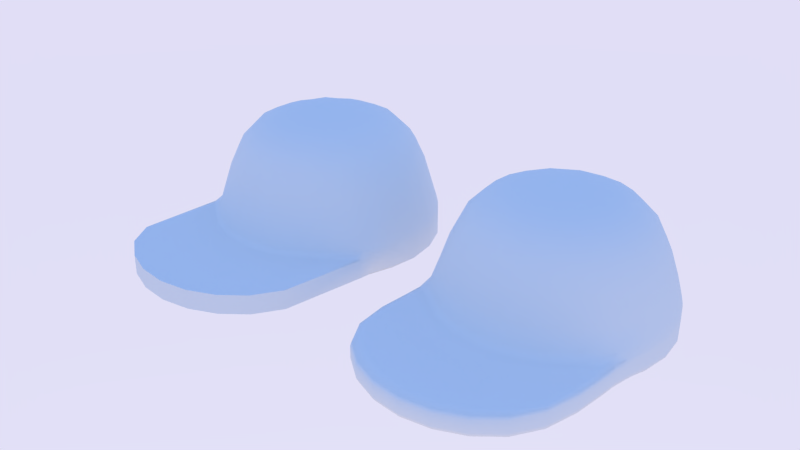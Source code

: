 # Source: LEGO_Cap.blend  (saved by Blender 2.67.0; exported with 4.5.12 LTS)
import bpy
from mathutils import Matrix  # noqa: F401  (used for matrix-valued properties, if any)

bpy.ops.wm.read_factory_settings(use_empty=True)
scene = bpy.context.scene
scene.name = 'Scene'

# ---- collections
col_collection_1 = bpy.data.collections.new('Collection 1'); scene.collection.children.link(col_collection_1)

# ---- materials (node trees are filled in below, after node groups)
mat_cap = bpy.data.materials.new('Cap')
mat_cap.alpha_threshold = 0.0
mat_cap.use_transparent_shadow = False
mat_cap.roughness = 0.5
mat_cap.specular_intensity = 1.0
mat_cap.line_color = (0.0, 0.0, 0.0, 1.0)

# ---- material node trees

# ---- world
world_world = bpy.data.worlds.new('World'); scene.world = world_world
world_world.use_nodes = True; world_world.node_tree.nodes.clear()
_N = world_world.node_tree.nodes; _L = world_world.node_tree.links
n0 = _N.new('ShaderNodeOutputWorld'); n0.name = 'World Output'; n0.location = (300, 300)
n0.width = 120
n1 = _N.new('ShaderNodeBackground'); n1.name = 'Background'; n1.location = (10, 300)
n1.width = 150
n2 = _N.new('ShaderNodeTexSky'); n2.name = 'Sky Texture'; n2.location = (-190, 300)
n2.sky_type = 'PREETHAM'
n2.ground_albedo = 0.0
n2.sun_elevation = 1.571
_L.new(n1.outputs[0], n0.inputs[0])
_L.new(n2.outputs[0], n1.inputs[0])
n0.is_active_output = True
world_world.color = (0.05088, 0.05088, 0.05088)
world_world.use_sun_shadow = False
world_world.sun_shadow_jitter_overblur = 0.0
world_world.cycles.sampling_method = 'MANUAL'
world_world.cycles.sample_map_resolution = 256

# ---- meshes
me_circle_000 = bpy.data.meshes.new('Circle.000')
me_circle_000.from_pydata([(-1.283, 0.3439, 1.499), (-1.283, -0.3439, 1.499), (0.9395, 0.9395, 1.499), (0.3439, 1.283, 1.499), (0.3439, -1.283, 1.499), (0.8974, -0.2405, 1.67), (-0.8974, 0.2405, 1.67), (0.8974, 0.2405, 1.67), (-0.8974, -0.2405, 1.67), (0.6569, 0.6569, 1.67), (-0.6569, -0.6569, 1.67), (0.2405, 0.8974, 1.67), (-0.2405, -0.8974, 1.67), (0.2405, -0.8974, 1.67), (-0.2405, 0.8974, 1.67), (0.6569, -0.6569, 1.67), (-0.6569, 0.6569, 1.67), (0.5316, -3.969, -0.3587), (1.452, -3.437, -0.3587), (-1.704, -0.4565, -0.5628), (1.704, 0.4565, -0.5628), (-1.722, 0.4615, 0.7957), (-1.722, -0.4615, 0.7957), (-1.261, -1.261, 0.7957), (0.4615, 1.722, 0.7957), (-0.4615, -1.722, 0.7957), (0.4615, -1.722, 0.7957), (1.452, -3.437, -0.005345), (1.842, -1.215, -0.1704), (-1.744, -2.935, -0.3791), (-1.704, 0.4565, -0.5628), (1.704, -0.4565, -0.5628), (-0.5316, -2.136, -0.5628), (0.5316, -2.136, -0.5628), (1.452, -1.604, -0.5628), (-1.452, -1.604, -0.5628), (-0.5316, -2.136, -0.1462), (0.5316, -2.136, -0.1462), (1.452, -1.604, -0.1462), (-1.452, -1.604, -0.1462), (-1.452, -3.437, -0.005345), (1.247, 1.247, -0.5628), (-1.247, -1.247, -0.5628), (0.4565, 1.704, -0.5628), (-0.4565, -1.704, -0.5628), (0.4565, -1.704, -0.5628), (-0.4565, 1.704, -0.5628), (1.247, -1.247, -0.5628), (-1.247, 1.247, -0.5628), (-1.583, 0.424, 0.7916), (-1.583, -0.424, 0.7916), (1.159, 1.159, 0.7916), (-0.424, 1.583, 0.7916), (-1.452, 1.452, -0.5202), (-1.984, 0.5316, -0.5202), (0.5316, 1.984, -0.1723), (-1.452, 1.452, -0.1723), (-0.5316, 1.984, -0.1723), (-1.984, -0.5316, -0.1723), (-1.984, 0.5316, -0.1723), (1.984, 0.5316, -0.1723), (1.452, 1.452, -0.1723), (1.984, -0.5316, -0.1723), (1.842, -1.215, -0.5211), (-1.842, -1.215, -0.1704), (-1.983, -0.5312, -0.5522), (-1.983, 0.5312, -0.5522), (1.983, -0.5312, -0.5522), (-0.5312, -2.02, -0.5628), (1.954, 0.5235, -0.03142), (1.43, 1.43, -0.03142), (-0.4615, 1.722, 0.7957), (-1.261, 1.261, 0.7957), (1.261, -1.261, 0.7957), (1.722, -0.4615, 0.7957), (1.722, 0.4615, 0.7957), (1.261, 1.261, 0.7957), (1.784, -7.104e-07, 0.7957), (0.8921, 1.545, 0.7957), (-0.8921, -1.545, 0.7957), (-0.3439, 1.283, 1.499), (-0.9395, 0.9395, 1.499), (-0.9395, -0.9395, 1.499), (-0.3439, -1.283, 1.499), (0.9395, -0.9395, 1.499), (1.283, -0.3439, 1.499), (1.283, 0.3439, 1.499), (-0.6497, 1.125, 1.505), (1.125, 0.6497, 1.505), (-1.125, -0.6497, 1.505), (0.6497, 1.125, 1.505), (8.941e-08, 0.8094, 1.696), (0.8094, -4.098e-07, 1.696), (0.7009, -0.4047, 1.696), (-0.8094, -7.078e-08, 1.696), (-0.7009, 0.4047, 1.696), (0.7009, 0.4047, 1.696), (-0.7009, -0.4047, 1.696), (0.4047, 0.7009, 1.696), (-0.4047, -0.7009, 1.696), (-1.043e-07, -0.8094, 1.696), (0.4047, -0.7009, 1.696), (-0.4047, 0.7009, 1.696), (0.5316, -3.969, -0.005345), (-0.5235, 1.954, -0.03142), (-1.43, 1.43, -0.03142), (0.5235, -1.992, -0.02491), (1.43, -1.468, -0.02491), (-0.5312, 1.983, -0.5522), (-1.451, 1.451, -0.5522), (0.5312, -2.02, -0.5628), (1.451, -1.489, -0.5628), (1.983, 0.5312, -0.5522), (1.451, 1.451, -0.5522), (-0.5316, -3.969, -0.3587), (-3.129e-07, -2.207, -0.5628), (1.028, -1.931, -0.5628), (1.744, -1.312, -0.5524), (-1.159, 1.159, 0.7916), (-1.028, 1.78, -0.1723), (-1.78, 1.028, -0.1723), (-1.877, -0.9682, -0.1718), (-1.954, 0.5235, -0.03142), (-1.954, -0.5235, -0.03142), (-1.43, -1.468, -0.02491), (-0.5235, -1.992, -0.02491), (1.954, -0.5235, -0.03142), (0.5235, 1.954, -0.03142), (1.306e-07, 1.784, 0.7957), (-3.278e-07, -2.207, -0.1462), (1.028, -1.931, -0.1462), (1.744, -1.312, -0.1523), (2.055, -7.898e-07, -0.1723), (-2.055, 8.941e-08, -0.1723), (1.78, 1.028, -0.1723), (1.028, 1.78, -0.1723), (-1.028, -1.931, -0.5628), (-1.744, -1.312, -0.5524), (-1.028, -1.931, -0.1462), (-3.129e-07, -4.04, -0.005345), (-1.744, -1.312, -0.1523), (-1.452, -3.437, -0.3587), (-0.5316, -3.969, -0.005345), (1.028, -3.765, -0.005345), (1.744, -2.935, -0.02574), (1.159, -1.159, 0.7916), (1.583, -0.424, 0.7916), (1.583, 0.424, 0.7916), (1.528, -0.8823, -0.5628), (2.054, -7.829e-07, -0.5522), (-1.528, 0.8823, -0.5628), (1.027, 1.779, -0.5522), (-1.159, -1.159, 0.7916), (-0.424, -1.583, 0.7916), (0.424, -1.583, 0.7916), (0.424, 1.583, 0.7916), (0.8197, -1.42, 0.7916), (-1.639, 5.026e-08, 0.7916), (1.639, -6.495e-07, 0.7916), (1.23e-07, 1.639, 0.7916), (1.49e-07, 2.055, -0.1723), (1.877, -0.9682, -0.1718), (-1.877, -0.9682, -0.5204), (1.452, 1.452, -0.5202), (1.984, 0.5316, -0.5202), (-1.984, -0.5316, -0.5202), (0.5316, 1.984, -0.5202), (1.984, -0.5316, -0.5202), (-0.5316, 1.984, -0.5202), (-1.842, -1.215, -0.5211), (1.765, -6.855e-07, -0.5628), (-1.765, 6.706e-08, -0.5628), (1.528, 0.8823, -0.5628), (-1.528, -0.8823, -0.5628), (0.8823, 1.528, -0.5628), (-0.8823, -1.528, -0.5628), (1.416e-07, 1.765, -0.5628), (-2.831e-07, -1.765, -0.5628), (0.8823, -1.528, -0.5628), (-0.8823, 1.528, -0.5628), (-1.451, -1.489, -0.5628), (0.5312, 1.983, -0.5522), (-2.024, 8.917e-08, -0.03142), (-1.012, -1.791, -0.02491), (2.024, -7.76e-07, -0.03142), (1.753, 1.012, -0.03142), (1.012, 1.753, -0.03142), (-0.8921, 1.545, 0.7957), (-1.545, 0.8921, 0.7957), (-1.784, 5.229e-08, 0.7957), (-1.545, -0.8921, 0.7957), (-2.731e-07, -1.784, 0.7957), (0.8921, -1.545, 0.7957), (1.545, -0.8921, 0.7957), (1.545, 0.8921, 0.7957), (9.954e-08, 1.299, 1.505), (-1.125, 0.6497, 1.505), (-1.299, -6.886e-09, 1.505), (-0.6497, -1.125, 1.505), (-1.956e-07, -1.299, 1.505), (0.6497, -1.125, 1.505), (1.125, -0.6497, 1.505), (1.299, -5.582e-07, 1.505), (4.512e-08, -1.664e-07, 1.834), (-1.744, -2.935, -0.02574), (1.505e-07, 2.024, -0.03142), (-1.012, 1.753, -0.03142), (-1.753, 1.012, -0.03142), (-1.785, -1.055, -0.07267), (-3.196e-07, -2.062, -0.02491), (1.012, -1.791, -0.02491), (1.785, -1.055, -0.07267), (-1.801, -1.064, -0.5561), (-1.027, -1.816, -0.5628), (1.027, -1.816, -0.5628), (1.801, -1.064, -0.5561), (1.779, 1.027, -0.5522), (-3.129e-07, -4.04, -0.3587), (1.028, -3.765, -0.3587), (-1.028, -3.765, -0.005345), (-1.028, -3.765, -0.3587), (1.744, -2.935, -0.3791), (1.42, 0.8197, 0.7916), (-0.8197, 1.42, 0.7916), (-1.42, 0.8197, 0.7916), (-1.42, -0.8197, 0.7916), (-0.8197, -1.42, 0.7916), (-2.553e-07, -1.639, 0.7916), (1.42, -0.8197, 0.7916), (0.8197, 1.42, 0.7916), (1.877, -0.9682, -0.5204), (1.49e-07, 2.055, -0.5202), (1.028, 1.78, -0.5202), (1.78, 1.028, -0.5202), (-2.055, 8.941e-08, -0.5202), (2.055, -7.898e-07, -0.5202), (-1.78, 1.028, -0.5202), (-1.028, 1.78, -0.5202), (-1.779, 1.027, -0.5522), (-2.054, 9.318e-08, -0.5522), (-3.228e-07, -2.092, -0.5628), (-1.027, 1.779, -0.5522), (1.497e-07, 2.054, -0.5522), (1.137, 1.137, 1.192), (1.221e-07, 1.598, 1.199), (-0.7973, -1.381, 1.198), (1.135, -1.135, 1.191), (-1.137, 1.137, 1.192), (1.552, -0.4157, 1.192), (0.4152, -1.549, 1.191), (0.7973, -1.381, 1.198), (-0.4152, -1.549, 1.191), (1.382, -0.7976, 1.198), (-1.384, 0.7989, 1.199), (-0.7989, 1.384, 1.199), (1.384, 0.7989, 1.199), (-1.382, -0.7976, 1.198), (-1.135, -1.135, 1.191), (1.598, -6.63e-07, 1.199), (-1.598, 1.291e-08, 1.199), (-2.344e-07, -1.594, 1.197), (-0.4161, 1.553, 1.192), (-1.552, -0.4157, 1.192), (0.4161, 1.553, 1.192), (-1.553, 0.4161, 1.192), (0.7989, 1.384, 1.199), (1.553, 0.4161, 1.192)], [], [(13, 100, 199, 4), (266, 258, 77, 75), (243, 255, 194, 76), (261, 71, 187, 254), (8, 1, 89, 97), (251, 245, 79, 25), (6, 95, 196, 0), (11, 98, 90, 3), (9, 2, 90, 98), (5, 93, 201, 85), (5, 85, 202, 92), (5, 92, 203, 93), (6, 94, 203, 95), (7, 92, 202, 86), (7, 96, 203, 92), (8, 97, 203, 94), (9, 98, 203, 96), (10, 82, 198, 99), (10, 99, 203, 97), (11, 91, 203, 98), (12, 99, 198, 83), (12, 83, 199, 100), (12, 100, 203, 99), (13, 101, 203, 100), (14, 91, 195, 80), (14, 102, 203, 91), (15, 101, 200, 84), (15, 84, 201, 93), (15, 93, 203, 101), (16, 81, 196, 95), (16, 95, 203, 102), (20, 147, 222, 172), (246, 73, 193, 252), (7, 86, 88, 96), (264, 21, 189, 259), (248, 252, 193, 74), (249, 260, 191, 26), (248, 74, 77, 258), (13, 4, 200, 101), (249, 26, 192, 250), (247, 72, 188, 253), (10, 97, 89, 82), (257, 23, 79, 245), (262, 259, 189, 22), (247, 254, 187, 72), (11, 3, 195, 91), (23, 124, 183, 79), (251, 25, 191, 260), (246, 250, 192, 73), (24, 78, 186, 127), (24, 127, 205, 128), (8, 94, 197, 1), (25, 79, 183, 125), (16, 102, 87, 81), (264, 253, 188, 21), (266, 75, 194, 255), (9, 96, 88, 2), (257, 256, 190, 23), (261, 244, 128, 71), (6, 0, 197, 94), (14, 80, 87, 102), (263, 24, 128, 244), (21, 188, 207, 122), (71, 104, 206, 187), (262, 22, 190, 256), (73, 192, 210, 107), (22, 123, 208, 190), (75, 69, 185, 194), (28, 161, 211, 131), (72, 105, 207, 188), (64, 121, 162, 169), (56, 53, 236, 120), (28, 144, 221, 63), (33, 110, 214, 116), (26, 191, 209, 106), (34, 111, 215, 117), (34, 116, 214, 111), (22, 189, 182, 123), (36, 129, 209, 125), (36, 125, 183, 138), (36, 138, 219, 142), (37, 130, 210, 106), (37, 106, 209, 129), (75, 77, 184, 69), (38, 131, 211, 107), (38, 107, 210, 130), (72, 187, 206, 105), (25, 125, 209, 191), (39, 138, 183, 124), (39, 124, 208, 140), (21, 122, 182, 189), (243, 76, 78, 265), (73, 107, 211, 193), (23, 190, 208, 124), (76, 194, 185, 70), (263, 265, 78, 24), (74, 193, 211, 126), (26, 106, 210, 192), (76, 70, 186, 78), (35, 141, 29, 137), (63, 117, 215, 230), (74, 126, 184, 77), (44, 175, 226, 153), (46, 52, 223, 179), (19, 171, 157, 50), (41, 51, 229, 174), (31, 146, 158, 170), (47, 178, 156, 145), (30, 49, 157, 171), (47, 145, 228, 148), (41, 172, 222, 51), (42, 173, 225, 152), (45, 154, 156, 178), (46, 176, 159, 52), (43, 174, 229, 155), (48, 179, 223, 118), (45, 177, 227, 154), (42, 152, 226, 175), (19, 50, 225, 173), (31, 148, 228, 146), (43, 155, 159, 176), (20, 170, 158, 147), (48, 118, 224, 150), (38, 130, 143, 27), (55, 160, 205, 127), (55, 127, 186, 135), (55, 135, 232, 166), (55, 166, 231, 160), (56, 120, 207, 105), (56, 105, 206, 119), (57, 119, 206, 104), (57, 104, 205, 160), (57, 160, 231, 168), (57, 168, 237, 119), (58, 121, 208, 123), (58, 123, 182, 133), (58, 133, 234, 165), (59, 133, 182, 122), (59, 122, 207, 120), (60, 134, 185, 69), (60, 69, 184, 132), (60, 132, 235, 164), (60, 164, 233, 134), (61, 135, 186, 70), (61, 70, 185, 134), (61, 134, 233, 163), (61, 163, 232, 135), (62, 132, 184, 126), (62, 126, 211, 161), (62, 167, 235, 132), (27, 143, 218, 18), (64, 140, 208, 121), (71, 128, 205, 104), (30, 66, 238, 150), (43, 176, 242, 181), (30, 171, 239, 66), (44, 153, 227, 177), (44, 177, 240, 68), (32, 114, 220, 136), (33, 116, 218, 17), (36, 142, 139, 129), (38, 27, 144, 131), (34, 18, 218, 116), (40, 141, 220, 219), (33, 17, 217, 115), (28, 63, 230, 161), (59, 120, 236, 54), (164, 112, 216, 233), (39, 140, 204, 40), (59, 54, 234, 133), (169, 162, 212, 137), (39, 40, 219, 138), (163, 233, 216, 113), (58, 165, 162, 121), (56, 119, 237, 53), (62, 161, 230, 167), (19, 65, 239, 171), (43, 181, 151, 174), (30, 150, 224, 49), (31, 170, 149, 67), (40, 204, 29, 141), (27, 18, 221, 144), (63, 221, 117), (28, 131, 144), (103, 17, 218, 143), (103, 139, 217, 17), (64, 169, 29, 204), (142, 219, 220, 114), (169, 137, 29), (37, 103, 143, 130), (142, 114, 217, 139), (32, 115, 217, 114), (64, 204, 140), (37, 129, 139, 103), (34, 117, 221, 18), (35, 136, 220, 141), (86, 202, 258, 266), (2, 88, 255, 243), (80, 261, 254, 87), (83, 198, 245, 251), (84, 246, 252, 201), (0, 264, 259, 197), (85, 201, 252, 248), (4, 199, 260, 249), (85, 248, 258, 202), (4, 249, 250, 200), (81, 247, 253, 196), (82, 257, 245, 198), (1, 197, 259, 262), (81, 87, 254, 247), (83, 251, 260, 199), (84, 200, 250, 246), (0, 196, 253, 264), (86, 266, 255, 88), (82, 89, 256, 257), (80, 195, 244, 261), (3, 263, 244, 195), (1, 262, 256, 89), (2, 243, 265, 90), (3, 90, 265, 263), (31, 67, 215, 148), (42, 180, 212, 173), (32, 136, 213, 68), (41, 113, 216, 172), (166, 232, 151, 181), (35, 137, 212, 180), (165, 234, 239, 65), (20, 112, 149, 170), (42, 175, 213, 180), (48, 109, 241, 179), (20, 172, 216, 112), (165, 65, 212, 162), (44, 68, 213, 175), (32, 68, 240, 115), (164, 235, 149, 112), (167, 230, 215, 67), (167, 67, 149, 235), (166, 181, 242, 231), (163, 113, 151, 232), (47, 148, 215, 111), (41, 174, 151, 113), (45, 178, 214, 110), (53, 237, 241, 109), (46, 179, 241, 108), (54, 236, 238, 66), (45, 110, 240, 177), (47, 111, 214, 178), (35, 180, 213, 136), (168, 231, 242, 108), (53, 109, 238, 236), (19, 173, 212, 65), (168, 108, 241, 237), (33, 115, 240, 110), (54, 66, 239, 234), (48, 150, 238, 109), (46, 108, 242, 176)])
me_circle_000.polygons.foreach_set('use_smooth', [True] * 256)
_uv = me_circle_000.uv_layers.new(name='UVMap')
_uv.uv.foreach_set('vector', [0.8663, 0.8729, 0.8605, 0.877, 0.8567, 0.8628, 0.8663, 0.8607, 0.8781, 0.8316, 0.8664, 0.8308, 0.8673, 0.8189, 0.8794, 0.8199, 0.9016, 0.8348, 0.8898, 0.8333, 0.8914, 0.8213, 0.9036, 0.823, 0.6618, 0.8481, 0.6564, 0.8345, 0.6705, 0.8301, 0.6747, 0.8434, 0.8405, 0.8986, 0.8283, 0.8985, 0.8305, 0.889, 0.8446, 0.8928, 0.3726, 0.5662, 0.252, 0.5892, 0.224, 0.4618, 0.3587, 0.4395, 0.8439, 0.9115, 0.8504, 0.9145, 0.8399, 0.9248, 0.8333, 0.9175, 0.8792, 0.921, 0.8821, 0.9145, 0.8926, 0.9248, 0.8855, 0.9315, 0.8886, 0.9115, 0.8992, 0.9175, 0.8926, 0.9248, 0.8821, 0.9145, 0.8885, 0.8857, 0.8821, 0.8828, 0.8924, 0.8724, 0.8991, 0.8796, 0.8885, 0.8857, 0.8991, 0.8796, 0.9021, 0.889, 0.8879, 0.8928, 0.8885, 0.8857, 0.8879, 0.8928, 0.8663, 0.8986, 0.8821, 0.8828, 0.8439, 0.9115, 0.8446, 0.9044, 0.8663, 0.8986, 0.8504, 0.9145, 0.892, 0.8986, 0.8879, 0.8928, 0.9021, 0.889, 0.9042, 0.8985, 0.892, 0.8986, 0.8879, 0.9044, 0.8663, 0.8986, 0.8879, 0.8928, 0.8405, 0.8986, 0.8446, 0.8928, 0.8663, 0.8986, 0.8446, 0.9044, 0.8886, 0.9115, 0.8821, 0.9145, 0.8663, 0.8986, 0.8879, 0.9044, 0.844, 0.8857, 0.8335, 0.8796, 0.8401, 0.8724, 0.8504, 0.8828, 0.844, 0.8857, 0.8504, 0.8828, 0.8663, 0.8986, 0.8446, 0.8928, 0.8792, 0.921, 0.8721, 0.9204, 0.8663, 0.8986, 0.8821, 0.9145, 0.8534, 0.8763, 0.8504, 0.8828, 0.8401, 0.8724, 0.8473, 0.8658, 0.8534, 0.8763, 0.8473, 0.8658, 0.8567, 0.8628, 0.8605, 0.877, 0.8534, 0.8763, 0.8605, 0.877, 0.8663, 0.8986, 0.8504, 0.8828, 0.8663, 0.8729, 0.872, 0.877, 0.8663, 0.8986, 0.8605, 0.877, 0.8663, 0.9246, 0.8721, 0.9204, 0.8762, 0.9346, 0.8667, 0.9369, 0.8663, 0.9246, 0.8604, 0.9204, 0.8663, 0.8986, 0.8721, 0.9204, 0.8791, 0.8763, 0.872, 0.877, 0.8758, 0.8628, 0.8852, 0.8658, 0.8791, 0.8763, 0.8852, 0.8658, 0.8924, 0.8724, 0.8821, 0.8828, 0.8791, 0.8763, 0.8821, 0.8828, 0.8663, 0.8986, 0.872, 0.877, 0.8533, 0.921, 0.8471, 0.9314, 0.8399, 0.9248, 0.8504, 0.9145, 0.8533, 0.921, 0.8504, 0.9145, 0.8663, 0.8986, 0.8604, 0.9204, 0.8831, 0.7788, 0.886, 0.7388, 0.8989, 0.7396, 0.896, 0.7795, 0.8312, 0.8287, 0.8314, 0.8172, 0.8433, 0.8176, 0.8429, 0.8294, 0.892, 0.8986, 0.9042, 0.8985, 0.9021, 0.9081, 0.8879, 0.9044, 0.7121, 0.8348, 0.7104, 0.8223, 0.7232, 0.821, 0.7245, 0.8336, 0.8546, 0.8297, 0.8429, 0.8294, 0.8433, 0.8176, 0.8553, 0.818, 0.6174, 0.5662, 0.495, 0.5623, 0.495, 0.4318, 0.6314, 0.4395, 0.8546, 0.8297, 0.8553, 0.818, 0.8673, 0.8189, 0.8664, 0.8308, 0.8663, 0.8729, 0.8663, 0.8607, 0.8758, 0.8628, 0.872, 0.877, 0.6174, 0.5662, 0.6314, 0.4395, 0.766, 0.4618, 0.738, 0.5892, 0.6872, 0.8394, 0.6842, 0.8267, 0.6974, 0.8243, 0.6997, 0.8371, 0.844, 0.8857, 0.8446, 0.8928, 0.8305, 0.889, 0.8335, 0.8796, 0.1325, 0.6194, 0.09173, 0.4982, 0.224, 0.4618, 0.252, 0.5892, 0.7369, 0.8321, 0.7245, 0.8336, 0.7232, 0.821, 0.7359, 0.8197, 0.6872, 0.8394, 0.6747, 0.8434, 0.6705, 0.8301, 0.6842, 0.8267, 0.8792, 0.921, 0.8855, 0.9315, 0.8762, 0.9346, 0.8721, 0.9204, 0.09173, 0.4982, 0.02208, 0.2524, 0.1737, 0.2071, 0.224, 0.4618, 0.3726, 0.5662, 0.3587, 0.4395, 0.495, 0.4318, 0.495, 0.5623, 0.8575, 0.6194, 0.738, 0.5892, 0.766, 0.4618, 0.8983, 0.4982, 0.9283, 0.8279, 0.9159, 0.8252, 0.9198, 0.8031, 0.9332, 0.8052, 0.9283, 0.8279, 0.9332, 0.8052, 0.9474, 0.8076, 0.9413, 0.8316, 0.8405, 0.8986, 0.8446, 0.9044, 0.8304, 0.9081, 0.8283, 0.8985, 0.3587, 0.4395, 0.224, 0.4618, 0.1737, 0.2071, 0.3327, 0.1807, 0.8533, 0.921, 0.8604, 0.9204, 0.8563, 0.9346, 0.8471, 0.9314, 0.7121, 0.8348, 0.6997, 0.8371, 0.6974, 0.8243, 0.7104, 0.8223, 0.8781, 0.8316, 0.8794, 0.8199, 0.8914, 0.8213, 0.8898, 0.8333, 0.8886, 0.9115, 0.8879, 0.9044, 0.9021, 0.9081, 0.8992, 0.9175, 0.7615, 0.8304, 0.7493, 0.8315, 0.7485, 0.819, 0.7609, 0.8183, 0.949, 0.8489, 0.9369, 0.8441, 0.9413, 0.8316, 0.9546, 0.8362, 0.8439, 0.9115, 0.8333, 0.9175, 0.8304, 0.9081, 0.8446, 0.9044, 0.8663, 0.9246, 0.8658, 0.9369, 0.8563, 0.9346, 0.8604, 0.9204, 0.9252, 0.8399, 0.9283, 0.8279, 0.9413, 0.8316, 0.9369, 0.8441, 0.7104, 0.8223, 0.6974, 0.8243, 0.694, 0.8009, 0.7077, 0.7994, 0.6564, 0.8345, 0.6487, 0.8072, 0.665, 0.8047, 0.6705, 0.8301, 0.7369, 0.8321, 0.7359, 0.8197, 0.7485, 0.819, 0.7493, 0.8315, 0.8983, 0.4982, 0.766, 0.4618, 0.8163, 0.2071, 0.9679, 0.2524, 0.7359, 0.8197, 0.7341, 0.7973, 0.7478, 0.7959, 0.7485, 0.819, 0.8794, 0.8199, 0.8814, 0.7985, 0.894, 0.7998, 0.8914, 0.8213, 0.8411, 0.7923, 0.8464, 0.793, 0.8436, 0.7957, 0.8384, 0.7928, 0.6842, 0.8267, 0.6799, 0.8027, 0.694, 0.8009, 0.6974, 0.8243, 0.7503, 0.7922, 0.7448, 0.7931, 0.7446, 0.7848, 0.7501, 0.7857, 0.6794, 0.7987, 0.6784, 0.7893, 0.6927, 0.7881, 0.6936, 0.7971, 0.8276, 0.9199, 0.762, 0.9106, 0.7624, 0.9067, 0.8282, 0.8985, 0.8073, 0.7839, 0.808, 0.7814, 0.8199, 0.7818, 0.8186, 0.784, 0.6314, 0.4395, 0.495, 0.4318, 0.495, 0.1723, 0.6573, 0.1807, 0.83, 0.784, 0.8319, 0.7823, 0.8437, 0.7837, 0.8386, 0.7852, 0.83, 0.784, 0.8186, 0.784, 0.8199, 0.7818, 0.8319, 0.7823, 0.7359, 0.8197, 0.7232, 0.821, 0.721, 0.7982, 0.7341, 0.7973, 0.335, 0.1243, 0.495, 0.1147, 0.495, 0.1723, 0.3327, 0.1807, 0.335, 0.1243, 0.3327, 0.1807, 0.1737, 0.2071, 0.1779, 0.1517, 0.7153, 0.9518, 0.694, 0.9448, 0.7259, 0.9102, 0.7318, 0.9101, 0.655, 0.1243, 0.8121, 0.1517, 0.8163, 0.2071, 0.6573, 0.1807, 0.655, 0.1243, 0.6573, 0.1807, 0.495, 0.1723, 0.495, 0.1147, 0.8794, 0.8199, 0.8673, 0.8189, 0.869, 0.7974, 0.8814, 0.7985, 0.8298, 0.793, 0.8384, 0.7928, 0.8436, 0.7957, 0.8315, 0.7968, 0.9641, 0.1988, 0.9679, 0.2524, 0.8163, 0.2071, 0.8121, 0.1517, 0.6842, 0.8267, 0.6705, 0.8301, 0.665, 0.8047, 0.6799, 0.8027, 0.3587, 0.4395, 0.3327, 0.1807, 0.495, 0.1723, 0.495, 0.4318, 0.02592, 0.1988, 0.1779, 0.1517, 0.1737, 0.2071, 0.02208, 0.2524, 0.7617, 0.7923, 0.7606, 0.7964, 0.7478, 0.7959, 0.7531, 0.7927, 0.7104, 0.8223, 0.7077, 0.7994, 0.721, 0.7982, 0.7232, 0.821, 0.9016, 0.8348, 0.9036, 0.823, 0.9159, 0.8252, 0.9133, 0.8373, 0.8314, 0.8172, 0.8315, 0.7968, 0.8436, 0.7957, 0.8433, 0.8176, 0.7609, 0.8183, 0.7485, 0.819, 0.7478, 0.7959, 0.7606, 0.7964, 0.9036, 0.823, 0.8914, 0.8213, 0.894, 0.7998, 0.9068, 0.8013, 0.9252, 0.8399, 0.9133, 0.8373, 0.9159, 0.8252, 0.9283, 0.8279, 0.8553, 0.818, 0.8433, 0.8176, 0.8436, 0.7957, 0.8566, 0.7968, 0.6314, 0.4395, 0.6573, 0.1807, 0.8163, 0.2071, 0.766, 0.4618, 0.9036, 0.823, 0.9068, 0.8013, 0.9198, 0.8031, 0.9159, 0.8252, 0.6721, 0.8796, 0.7196, 0.9059, 0.7125, 0.9059, 0.6523, 0.892, 0.8411, 0.786, 0.8386, 0.7852, 0.8437, 0.7837, 0.8464, 0.785, 0.8553, 0.818, 0.8566, 0.7968, 0.869, 0.7974, 0.8673, 0.8189, 0.7833, 0.7732, 0.7709, 0.7734, 0.7702, 0.7336, 0.7832, 0.7337, 0.6481, 0.7808, 0.6496, 0.7363, 0.6636, 0.7366, 0.6631, 0.7805, 0.733, 0.7765, 0.7195, 0.7769, 0.7176, 0.7355, 0.7309, 0.7351, 0.909, 0.7811, 0.9118, 0.7405, 0.9247, 0.7412, 0.9223, 0.782, 0.8576, 0.777, 0.8604, 0.7371, 0.8732, 0.7379, 0.8704, 0.7775, 0.8328, 0.7747, 0.8206, 0.774, 0.8222, 0.7346, 0.835, 0.7355, 0.7059, 0.7783, 0.7042, 0.736, 0.7176, 0.7355, 0.7195, 0.7769, 0.8328, 0.7747, 0.835, 0.7355, 0.8477, 0.7362, 0.8449, 0.7757, 0.909, 0.7811, 0.896, 0.7795, 0.8989, 0.7396, 0.9118, 0.7405, 0.7586, 0.774, 0.7461, 0.7752, 0.7441, 0.7344, 0.7572, 0.7341, 0.8083, 0.7734, 0.8093, 0.7341, 0.8222, 0.7346, 0.8206, 0.774, 0.9643, 0.7852, 0.9499, 0.7845, 0.9508, 0.7423, 0.9643, 0.7425, 0.9359, 0.7837, 0.9223, 0.782, 0.9247, 0.7412, 0.9378, 0.742, 0.6778, 0.7802, 0.6631, 0.7805, 0.6636, 0.7366, 0.6772, 0.7366, 0.8083, 0.7734, 0.7958, 0.7729, 0.7963, 0.7336, 0.8093, 0.7341, 0.7586, 0.774, 0.7572, 0.7341, 0.7702, 0.7336, 0.7709, 0.7734, 0.733, 0.7765, 0.7309, 0.7351, 0.7441, 0.7344, 0.7461, 0.7752, 0.8576, 0.777, 0.8449, 0.7757, 0.8477, 0.7362, 0.8604, 0.7371, 0.9359, 0.7837, 0.9378, 0.742, 0.9508, 0.7423, 0.9499, 0.7845, 0.8831, 0.7788, 0.8704, 0.7775, 0.8732, 0.7379, 0.886, 0.7388, 0.6778, 0.7802, 0.6772, 0.7366, 0.6907, 0.7363, 0.692, 0.7788, 0.8023, 0.9361, 0.7798, 0.9461, 0.749, 0.9105, 0.7553, 0.9107, 0.9338, 0.8014, 0.948, 0.8035, 0.9474, 0.8076, 0.9332, 0.8052, 0.9338, 0.8014, 0.9332, 0.8052, 0.9198, 0.8031, 0.9203, 0.7994, 0.9338, 0.8014, 0.9203, 0.7994, 0.9213, 0.7909, 0.935, 0.7924, 0.9338, 0.8014, 0.935, 0.7924, 0.9492, 0.794, 0.948, 0.8035, 0.6794, 0.7987, 0.6936, 0.7971, 0.694, 0.8009, 0.6799, 0.8027, 0.6794, 0.7987, 0.6799, 0.8027, 0.665, 0.8047, 0.6644, 0.8005, 0.648, 0.8026, 0.6644, 0.8005, 0.665, 0.8047, 0.6487, 0.8072, 0.9636, 0.8061, 0.9628, 0.8104, 0.9474, 0.8076, 0.948, 0.8035, 0.9636, 0.8061, 0.948, 0.8035, 0.9492, 0.794, 0.965, 0.7952, 0.648, 0.8026, 0.647, 0.7912, 0.6635, 0.7905, 0.6644, 0.8005, 0.7339, 0.7937, 0.7448, 0.7931, 0.7478, 0.7959, 0.7341, 0.7973, 0.7339, 0.7937, 0.7341, 0.7973, 0.721, 0.7982, 0.7207, 0.7945, 0.7339, 0.7937, 0.7207, 0.7945, 0.7201, 0.7859, 0.7336, 0.7848, 0.7073, 0.7957, 0.7207, 0.7945, 0.721, 0.7982, 0.7077, 0.7994, 0.7073, 0.7957, 0.7077, 0.7994, 0.694, 0.8009, 0.6936, 0.7971, 0.8818, 0.7951, 0.8944, 0.7963, 0.894, 0.7998, 0.8814, 0.7985, 0.8818, 0.7951, 0.8814, 0.7985, 0.869, 0.7974, 0.8692, 0.794, 0.8818, 0.7951, 0.8692, 0.794, 0.8697, 0.7859, 0.8825, 0.7868, 0.8818, 0.7951, 0.8825, 0.7868, 0.8952, 0.7881, 0.8944, 0.7963, 0.9072, 0.7978, 0.9203, 0.7994, 0.9198, 0.8031, 0.9068, 0.8013, 0.9072, 0.7978, 0.9068, 0.8013, 0.894, 0.7998, 0.8944, 0.7963, 0.9072, 0.7978, 0.8944, 0.7963, 0.8952, 0.7881, 0.9082, 0.7893, 0.9072, 0.7978, 0.9082, 0.7893, 0.9213, 0.7909, 0.9203, 0.7994, 0.8567, 0.7934, 0.8692, 0.794, 0.869, 0.7974, 0.8566, 0.7968, 0.8567, 0.7934, 0.8566, 0.7968, 0.8436, 0.7957, 0.8464, 0.793, 0.8567, 0.7934, 0.857, 0.785, 0.8697, 0.7859, 0.8692, 0.794, 0.7553, 0.9107, 0.749, 0.9105, 0.7491, 0.9062, 0.7554, 0.9064, 0.7503, 0.7922, 0.7531, 0.7927, 0.7478, 0.7959, 0.7448, 0.7931, 0.9546, 0.8362, 0.9413, 0.8316, 0.9474, 0.8076, 0.9628, 0.8104, 0.7059, 0.7783, 0.7065, 0.786, 0.6927, 0.7873, 0.692, 0.7788, 0.9359, 0.7837, 0.9499, 0.7845, 0.9493, 0.7931, 0.9351, 0.7915, 0.7059, 0.7783, 0.7195, 0.7769, 0.7201, 0.785, 0.7065, 0.786, 0.7833, 0.7732, 0.7832, 0.7337, 0.7963, 0.7336, 0.7958, 0.7729, 0.7833, 0.7732, 0.7958, 0.7729, 0.7957, 0.7813, 0.7834, 0.7813, 0.7165, 0.8635, 0.7318, 0.9062, 0.7259, 0.9059, 0.6948, 0.8699, 0.7597, 0.8641, 0.7812, 0.8711, 0.7491, 0.9062, 0.7431, 0.9063, 0.7153, 0.9518, 0.7318, 0.9101, 0.7374, 0.9101, 0.7368, 0.9552, 0.8023, 0.9361, 0.7553, 0.9107, 0.762, 0.9106, 0.8222, 0.9234, 0.8036, 0.8815, 0.7554, 0.9064, 0.7491, 0.9062, 0.7812, 0.8711, 0.7196, 0.9102, 0.7196, 0.9059, 0.7259, 0.9059, 0.7259, 0.9102, 0.7597, 0.8641, 0.7431, 0.9063, 0.7375, 0.9063, 0.7381, 0.8607, 0.8411, 0.7923, 0.8411, 0.786, 0.8464, 0.785, 0.8464, 0.793, 0.7073, 0.7957, 0.6936, 0.7971, 0.6927, 0.7881, 0.7065, 0.7868, 0.8825, 0.7868, 0.8825, 0.786, 0.8953, 0.7873, 0.8952, 0.7881, 0.6718, 0.9342, 0.6523, 0.921, 0.7129, 0.9098, 0.7196, 0.9102, 0.7073, 0.7957, 0.7065, 0.7868, 0.7201, 0.7859, 0.7207, 0.7945, 0.7501, 0.7857, 0.7446, 0.7848, 0.7474, 0.7834, 0.7527, 0.7848, 0.6718, 0.9342, 0.7196, 0.9102, 0.7259, 0.9102, 0.694, 0.9448, 0.9082, 0.7893, 0.8952, 0.7881, 0.8953, 0.7873, 0.9083, 0.7885, 0.7339, 0.7937, 0.7336, 0.7848, 0.7446, 0.7848, 0.7448, 0.7931, 0.6794, 0.7987, 0.6644, 0.8005, 0.6635, 0.7905, 0.6784, 0.7893, 0.8567, 0.7934, 0.8464, 0.793, 0.8464, 0.785, 0.857, 0.785, 0.733, 0.7765, 0.7335, 0.784, 0.7201, 0.785, 0.7195, 0.7769, 0.9359, 0.7837, 0.9351, 0.7915, 0.9214, 0.7901, 0.9223, 0.782, 0.7059, 0.7783, 0.692, 0.7788, 0.6907, 0.7363, 0.7042, 0.736, 0.8576, 0.777, 0.8704, 0.7775, 0.8698, 0.7851, 0.857, 0.7842, 0.7196, 0.9102, 0.7129, 0.9098, 0.7125, 0.9059, 0.7196, 0.9059, 0.7553, 0.9107, 0.7554, 0.9064, 0.7624, 0.9067, 0.762, 0.9106, 0.8282, 0.8985, 0.7624, 0.9067, 0.8231, 0.8945, 0.8276, 0.9199, 0.8222, 0.9234, 0.762, 0.9106, 0.743, 0.9103, 0.7431, 0.9063, 0.7491, 0.9062, 0.749, 0.9105, 0.743, 0.9103, 0.7374, 0.9101, 0.7375, 0.9063, 0.7431, 0.9063, 0.647, 0.9172, 0.647, 0.8959, 0.7125, 0.9059, 0.7129, 0.9098, 0.7318, 0.9101, 0.7259, 0.9102, 0.7259, 0.9059, 0.7318, 0.9062, 0.647, 0.8959, 0.6523, 0.892, 0.7125, 0.9059, 0.7583, 0.9524, 0.743, 0.9103, 0.749, 0.9105, 0.7798, 0.9461, 0.7318, 0.9101, 0.7318, 0.9062, 0.7375, 0.9063, 0.7374, 0.9101, 0.7165, 0.8635, 0.7381, 0.8607, 0.7375, 0.9063, 0.7318, 0.9062, 0.647, 0.9172, 0.7129, 0.9098, 0.6523, 0.921, 0.7583, 0.9524, 0.7368, 0.9552, 0.7374, 0.9101, 0.743, 0.9103, 0.8036, 0.8815, 0.8231, 0.8945, 0.7624, 0.9067, 0.7554, 0.9064, 0.6721, 0.8796, 0.6948, 0.8699, 0.7259, 0.9059, 0.7196, 0.9059, 0.8768, 0.8445, 0.8653, 0.8439, 0.8664, 0.8308, 0.8781, 0.8316, 0.8994, 0.8475, 0.8881, 0.8463, 0.8898, 0.8333, 0.9016, 0.8348, 0.6685, 0.8606, 0.6618, 0.8481, 0.6747, 0.8434, 0.6795, 0.8567, 0.7859, 0.8423, 0.7743, 0.8435, 0.7737, 0.8303, 0.7853, 0.8294, 0.8309, 0.8415, 0.8312, 0.8287, 0.8429, 0.8294, 0.8423, 0.8424, 0.714, 0.8483, 0.7121, 0.8348, 0.7245, 0.8336, 0.7261, 0.8473, 0.8538, 0.8426, 0.8423, 0.8424, 0.8429, 0.8294, 0.8546, 0.8297, 0.8085, 0.8414, 0.7973, 0.8422, 0.7969, 0.8294, 0.8084, 0.8288, 0.8538, 0.8426, 0.8546, 0.8297, 0.8664, 0.8308, 0.8653, 0.8439, 0.8085, 0.8414, 0.8084, 0.8288, 0.8196, 0.8289, 0.8196, 0.8417, 0.6906, 0.8526, 0.6872, 0.8394, 0.6997, 0.8371, 0.7023, 0.8507, 0.7623, 0.8439, 0.7615, 0.8304, 0.7737, 0.8303, 0.7743, 0.8435, 0.7381, 0.8457, 0.7261, 0.8473, 0.7245, 0.8336, 0.7369, 0.8321, 0.6906, 0.8526, 0.6795, 0.8567, 0.6747, 0.8434, 0.6872, 0.8394, 0.7859, 0.8423, 0.7853, 0.8294, 0.7969, 0.8294, 0.7973, 0.8422, 0.8309, 0.8415, 0.8196, 0.8417, 0.8196, 0.8289, 0.8312, 0.8287, 0.714, 0.8483, 0.7023, 0.8507, 0.6997, 0.8371, 0.7121, 0.8348, 0.8768, 0.8445, 0.8781, 0.8316, 0.8898, 0.8333, 0.8881, 0.8463, 0.7623, 0.8439, 0.7503, 0.8452, 0.7493, 0.8315, 0.7615, 0.8304, 0.9423, 0.8606, 0.9319, 0.8565, 0.9369, 0.8441, 0.949, 0.8489, 0.9215, 0.8523, 0.9252, 0.8399, 0.9369, 0.8441, 0.9319, 0.8565, 0.7381, 0.8457, 0.7369, 0.8321, 0.7493, 0.8315, 0.7503, 0.8452, 0.8994, 0.8475, 0.9016, 0.8348, 0.9133, 0.8373, 0.9105, 0.8501, 0.9215, 0.8523, 0.9105, 0.8501, 0.9133, 0.8373, 0.9252, 0.8399, 0.8576, 0.777, 0.857, 0.7842, 0.8437, 0.7837, 0.8449, 0.7757, 0.7586, 0.774, 0.7595, 0.7817, 0.7474, 0.7834, 0.7461, 0.7752, 0.7841, 0.7838, 0.7727, 0.7834, 0.7714, 0.7813, 0.7834, 0.7813, 0.909, 0.7811, 0.9083, 0.7885, 0.8953, 0.7873, 0.896, 0.7795, 0.935, 0.7924, 0.9213, 0.7909, 0.9214, 0.7901, 0.9351, 0.7915, 0.7614, 0.7835, 0.7527, 0.7848, 0.7474, 0.7834, 0.7595, 0.7817, 0.7336, 0.7848, 0.7201, 0.7859, 0.7201, 0.785, 0.7335, 0.784, 0.8831, 0.7788, 0.8825, 0.786, 0.8698, 0.7851, 0.8704, 0.7775, 0.7586, 0.774, 0.7709, 0.7734, 0.7714, 0.7813, 0.7595, 0.7817, 0.6778, 0.7802, 0.6783, 0.7883, 0.6634, 0.7896, 0.6631, 0.7805, 0.8831, 0.7788, 0.896, 0.7795, 0.8953, 0.7873, 0.8825, 0.786, 0.7336, 0.7848, 0.7335, 0.784, 0.7474, 0.7834, 0.7446, 0.7848, 0.7833, 0.7732, 0.7834, 0.7813, 0.7714, 0.7813, 0.7709, 0.7734, 0.7841, 0.7838, 0.7834, 0.7813, 0.7957, 0.7813, 0.7957, 0.784, 0.8825, 0.7868, 0.8697, 0.7859, 0.8698, 0.7851, 0.8825, 0.786, 0.857, 0.785, 0.8464, 0.785, 0.8437, 0.7837, 0.857, 0.7842, 0.857, 0.785, 0.857, 0.7842, 0.8698, 0.7851, 0.8697, 0.7859, 0.935, 0.7924, 0.9351, 0.7915, 0.9493, 0.7931, 0.9492, 0.794, 0.9082, 0.7893, 0.9083, 0.7885, 0.9214, 0.7901, 0.9213, 0.7909, 0.8328, 0.7747, 0.8449, 0.7757, 0.8437, 0.7837, 0.8319, 0.7823, 0.909, 0.7811, 0.9223, 0.782, 0.9214, 0.7901, 0.9083, 0.7885, 0.8083, 0.7734, 0.8206, 0.774, 0.8199, 0.7818, 0.808, 0.7814, 0.6784, 0.7893, 0.6635, 0.7905, 0.6634, 0.7896, 0.6783, 0.7883, 0.6481, 0.7808, 0.6631, 0.7805, 0.6634, 0.7896, 0.647, 0.7902, 0.7065, 0.7868, 0.6927, 0.7881, 0.6927, 0.7873, 0.7065, 0.786, 0.8083, 0.7734, 0.808, 0.7814, 0.7957, 0.7813, 0.7958, 0.7729, 0.8328, 0.7747, 0.8319, 0.7823, 0.8199, 0.7818, 0.8206, 0.774, 0.7614, 0.7835, 0.7595, 0.7817, 0.7714, 0.7813, 0.7727, 0.7834, 0.965, 0.7952, 0.9492, 0.794, 0.9493, 0.7931, 0.965, 0.7942, 0.6784, 0.7893, 0.6783, 0.7883, 0.6927, 0.7873, 0.6927, 0.7881, 0.733, 0.7765, 0.7461, 0.7752, 0.7474, 0.7834, 0.7335, 0.784, 0.647, 0.7912, 0.647, 0.7902, 0.6634, 0.7896, 0.6635, 0.7905, 0.8073, 0.7839, 0.7957, 0.784, 0.7957, 0.7813, 0.808, 0.7814, 0.7065, 0.7868, 0.7065, 0.786, 0.7201, 0.785, 0.7201, 0.7859, 0.6778, 0.7802, 0.692, 0.7788, 0.6927, 0.7873, 0.6783, 0.7883, 0.9643, 0.7852, 0.965, 0.7942, 0.9493, 0.7931, 0.9499, 0.7845])
me_circle_000.materials.append(mat_cap)
me_circle_000.use_remesh_preserve_volume = False
me_circle_000.use_remesh_preserve_attributes = False
me_circle_000.use_mirror_vertex_groups = False
me_circle_000.update()
me_circle_002 = bpy.data.meshes.new('Circle.002')
me_circle_002.from_pydata([(-2.126, 6.58e-08, -0.1462), (-1.063, -1.842, -0.1462), (2.126, -8.299e-07, -0.1462), (1.842, 1.063, -0.1462), (1.063, 1.842, -0.1462), (-3.785e-09, 1.867, 0.8243), (-0.9333, 1.616, 0.8243), (-1.616, 0.9333, 0.8243), (-1.867, 3.712e-08, 0.8243), (-1.616, -0.9333, 0.8243), (-0.9333, -1.616, 0.8243), (-2.856e-07, -1.867, 0.8243), (0.9333, -1.616, 0.8243), (1.616, -0.9333, 0.8243), (1.867, -7.491e-07, 0.8243), (1.616, 0.9333, 0.8243), (0.9333, 1.616, 0.8243), (-9.692e-09, 1.443, 1.566), (-0.7214, 1.249, 1.566), (-1.249, 0.7214, 1.566), (-1.443, -2.889e-09, 1.566), (-1.249, -0.7214, 1.566), (-0.7214, -1.249, 1.566), (-2.275e-07, -1.443, 1.566), (0.7214, -1.249, 1.566), (1.249, -0.7214, 1.566), (1.443, -6.106e-07, 1.566), (1.249, 0.7214, 1.566), (0.7214, 1.249, 1.566), (4.967e-08, -1.689e-07, 1.877), (-1.842, -3.048, 0.01697), (-3.378e-07, -4.111, 0.01697), (1.063, -3.826, 0.01697), (1.842, -3.048, 0.01697), (-1.676e-08, 2.126, -0.1462), (-1.063, 1.842, -0.1462), (-1.842, 1.063, -0.1462), (-1.842, -1.063, -0.1462), (-3.378e-07, -2.126, -0.1462), (1.063, -1.842, -0.1462), (1.842, -1.063, -0.1462), (-1.063, -3.826, 0.01697), (-1.676e-08, 2.126, -0.5628), (-1.063, 1.842, -0.5628), (-1.842, 1.063, -0.5628), (-2.126, 6.58e-08, -0.5628), (-1.842, -1.063, -0.5628), (-1.063, -1.842, -0.5628), (-3.378e-07, -2.126, -0.5628), (1.063, -1.842, -0.5628), (1.842, -1.063, -0.5628), (2.126, -8.299e-07, -0.5628), (1.842, 1.063, -0.5628), (1.063, 1.842, -0.5628), (-1.842, -3.048, -0.3996), (-1.063, -3.826, -0.3996), (-3.378e-07, -4.111, -0.3996), (1.063, -3.826, -0.3996), (1.842, -3.048, -0.3996), (-1.063, -2.145, -0.5628), (-3.378e-07, -2.43, -0.5628), (1.063, -2.145, -0.5628), (1.842, -1.366, -0.5628), (-1.842, -1.366, -0.5628), (-1.063, -2.145, -0.1462), (-3.378e-07, -2.43, -0.1462), (1.063, -2.145, -0.1462), (1.842, -1.366, -0.1462), (-1.842, -1.366, -0.1462), (-1.063, -3.826, -0.02766), (-1.842, -3.048, -0.02766), (1.842, -3.048, -0.02766), (-3.378e-07, -4.111, -0.02766), (1.063, -3.826, -0.02766), (1.842, -1.366, -0.1909), (-1.842, -1.366, -0.1909), (1.842, -3.048, -0.3178), (-1.842, -3.048, -0.3178), (-1.842, -1.366, -0.481), (1.842, -1.366, -0.481), (1.063, -3.826, -0.3178), (-3.378e-07, -4.111, -0.3178), (-1.063, -3.826, -0.3178), (-1.574e-08, 1.807, -0.5628), (-0.9036, 1.565, -0.5628), (-1.565, 0.9036, -0.5628), (-1.807, 2.759e-08, -0.5628), (-1.565, -0.9036, -0.5628), (-0.9036, -1.565, -0.5628), (-2.886e-07, -1.807, -0.5628), (0.9036, -1.565, -0.5628), (1.565, -0.9036, -0.5628), (1.807, -7.336e-07, -0.5628), (1.565, 0.9036, -0.5628), (0.9036, 1.565, -0.5628), (-1.477e-08, 1.696, 0.7916), (-0.8481, 1.469, 0.7916), (-1.469, 0.8481, 0.7916), (-1.696, 1.735e-08, 0.7916), (-1.469, -0.8481, 0.7916), (-0.8481, -1.469, 0.7916), (-2.709e-07, -1.696, 0.7916), (0.8481, -1.469, 0.7916), (1.469, -0.8481, 0.7916), (1.696, -6.971e-07, 0.7916), (1.469, 0.8481, 0.7916), (0.8481, 1.469, 0.7916), (-1.676e-08, 2.126, -0.4776), (-1.063, 1.842, -0.4776), (1.842, -1.063, -0.4776), (-1.842, 1.063, -0.4776), (-1.842, -1.063, -0.4776), (2.126, -8.299e-07, -0.4776), (-2.126, 6.58e-08, -0.4776), (1.842, 1.063, -0.4776), (1.063, 1.842, -0.4776), (-1.676e-08, 2.126, -0.1983), (1.063, 1.842, -0.1983), (1.842, 1.063, -0.1983), (-2.126, 6.58e-08, -0.1983), (2.126, -8.299e-07, -0.1983), (-1.842, -1.063, -0.1983), (-1.842, 1.063, -0.1983), (-1.063, 1.842, -0.1983), (1.842, -1.063, -0.1983), (1.597, -0.9222, -0.5628), (1.844, -7.448e-07, -0.5628), (-1.597, 0.9222, -0.5628), (-1.844, 3.204e-08, -0.5628), (1.597, 0.9222, -0.5628), (-1.597, -0.9222, -0.5628), (0.9222, 1.597, -0.5628), (-0.9222, -1.597, -0.5628), (-1.586e-08, 1.844, -0.5628), (-2.944e-07, -1.844, -0.5628), (0.9222, -1.597, -0.5628), (-0.9222, 1.597, -0.5628), (-1.83, -1.057, -0.5628), (1.83, 1.057, -0.5628), (-2.114, 6.427e-08, -0.5628), (2.114, -8.26e-07, -0.5628), (-1.83, 1.057, -0.5628), (1.83, -1.057, -0.5628), (-1.057, 1.83, -0.5628), (1.057, -1.83, -0.5628), (-3.359e-07, -2.114, -0.5628), (-1.672e-08, 2.114, -0.5628), (-1.057, -1.83, -0.5628), (1.057, 1.83, -0.5628)], [], [(2, 3, 15, 14), (3, 4, 16, 15), (12, 13, 25, 24), (6, 7, 19, 18), (13, 14, 26, 25), (7, 8, 20, 19), (14, 15, 27, 26), (8, 9, 21, 20), (15, 16, 28, 27), (9, 10, 22, 21), (16, 5, 17, 28), (10, 11, 23, 22), (11, 12, 24, 23), (5, 6, 18, 17), (25, 26, 29), (19, 20, 29), (26, 27, 29), (20, 21, 29), (27, 28, 29), (21, 22, 29), (28, 17, 29), (22, 23, 29), (23, 24, 29), (17, 18, 29), (24, 25, 29), (18, 19, 29), (60, 56, 55, 59), (61, 57, 56, 60), (62, 58, 57, 61), (59, 55, 54, 63), (130, 128, 86, 87), (108, 107, 42, 43), (129, 126, 92, 93), (110, 108, 43, 44), (39, 40, 13, 12), (35, 36, 7, 6), (40, 2, 14, 13), (36, 0, 8, 7), (0, 37, 9, 8), (37, 1, 10, 9), (4, 34, 5, 16), (1, 38, 11, 10), (38, 39, 12, 11), (34, 35, 6, 5), (65, 64, 41, 31), (66, 65, 31, 32), (67, 66, 32, 33), (64, 68, 30, 41), (77, 54, 55, 82), (67, 74, 124, 40), (82, 55, 56, 81), (78, 63, 54, 77), (81, 56, 57, 80), (112, 109, 50, 51), (113, 110, 44, 45), (80, 57, 58, 76), (114, 112, 51, 52), (111, 113, 45, 46), (115, 114, 52, 53), (128, 127, 85, 86), (107, 115, 53, 42), (126, 125, 91, 92), (48, 60, 59, 47), (49, 61, 60, 48), (50, 62, 61, 49), (47, 59, 63, 46), (38, 1, 64, 65), (39, 38, 65, 66), (40, 39, 66, 67), (1, 37, 68, 64), (76, 58, 62, 79), (121, 111, 78, 75), (30, 70, 69, 41), (41, 69, 72, 31), (68, 75, 70, 30), (31, 72, 73, 32), (32, 73, 71, 33), (33, 71, 74, 67), (71, 76, 79, 74), (69, 82, 81, 72), (72, 81, 80, 73), (70, 77, 82, 69), (75, 78, 77, 70), (73, 80, 76, 71), (131, 129, 93, 94), (132, 130, 87, 88), (133, 131, 94, 83), (134, 132, 88, 89), (135, 134, 89, 90), (136, 133, 83, 84), (125, 135, 90, 91), (127, 136, 84, 85), (90, 89, 101, 102), (91, 90, 102, 103), (86, 85, 97, 98), (92, 91, 103, 104), (85, 84, 96, 97), (93, 92, 104, 105), (87, 86, 98, 99), (94, 93, 105, 106), (88, 87, 99, 100), (83, 94, 106, 95), (89, 88, 100, 101), (84, 83, 95, 96), (123, 116, 107, 108), (122, 123, 108, 110), (120, 124, 109, 112), (119, 122, 110, 113), (118, 120, 112, 114), (121, 119, 113, 111), (117, 118, 114, 115), (116, 117, 115, 107), (34, 4, 117, 116), (36, 35, 123, 122), (35, 34, 116, 123), (37, 0, 119, 121), (0, 36, 122, 119), (74, 79, 109, 124), (3, 2, 120, 118), (4, 3, 118, 117), (2, 40, 124, 120), (79, 62, 50, 109), (37, 121, 75, 68), (111, 46, 63, 78), (137, 139, 128, 130), (138, 140, 126, 129), (139, 141, 127, 128), (140, 142, 125, 126), (148, 138, 129, 131), (147, 137, 130, 132), (146, 148, 131, 133), (145, 147, 132, 134), (144, 145, 134, 135), (143, 146, 133, 136), (142, 144, 135, 125), (141, 143, 136, 127), (51, 50, 142, 140), (49, 48, 145, 144), (46, 45, 139, 137), (43, 42, 146, 143), (44, 43, 143, 141), (47, 46, 137, 147), (48, 47, 147, 145), (45, 44, 141, 139), (42, 53, 148, 146), (52, 51, 140, 138), (50, 49, 144, 142), (53, 52, 138, 148)])
me_circle_002.polygons.foreach_set('use_smooth', [True] * 148)
me_circle_002.use_remesh_preserve_volume = False
me_circle_002.use_remesh_preserve_attributes = False
me_circle_002.use_mirror_vertex_groups = False
me_circle_002.update()

# ---- objects
ob_lego_cap = bpy.data.objects.new('LEGO Cap', me_circle_000)
ob_cap__high_poly = bpy.data.objects.new('Cap -High-Poly', me_circle_002)

# ---- transforms, parenting, visibility, modifiers, constraints
ob_lego_cap.location = (-4.761, 1.625, 5.251)
ob_lego_cap.lineart.crease_threshold = 0.0
_m = ob_lego_cap.modifiers.new('EdgeSplit', 'EDGE_SPLIT')
_m.split_angle = 0.9599
ob_cap__high_poly.location = (0.2601, 1.625, 5.251)
ob_cap__high_poly.lineart.crease_threshold = 0.0
_m = ob_cap__high_poly.modifiers.new('Subsurf', 'SUBSURF')
_m.uv_smooth = 'PRESERVE_CORNERS'
_m.quality = 1
_m.render_levels = 1
_m.show_only_control_edges = False

# ---- collection membership
col_collection_1.objects.link(ob_lego_cap)
col_collection_1.objects.link(ob_cap__high_poly)

# ---- scene / render settings (as saved in the file)
scene.frame_start = 1; scene.frame_end = 250; scene.frame_set(1)
scene.render.engine = 'BLENDER_EEVEE_NEXT'
scene.render.image_settings.color_mode = 'RGB'
scene.render.image_settings.compression = 90
scene.render.resolution_percentage = 50
scene.render.dither_intensity = 0.0
scene.render.bake_margin = 2
scene.cycles.use_denoising = False
scene.cycles.samples = 100
scene.cycles.sampling_pattern = 'TABULATED_SOBOL'
scene.cycles.light_sampling_threshold = 0.0
scene.cycles.use_adaptive_sampling = False
scene.cycles.use_light_tree = False
scene.cycles.blur_glossy = 0.0
scene.cycles.volume_bounces = 1
scene.cycles.pixel_filter_type = 'GAUSSIAN'
scene.cycles.sample_clamp_indirect = 0.0
scene.view_settings.view_transform = 'Standard'
bpy.context.view_layer.update()

# ---- added for rendering (the .blend has no active camera): camera
cam_auto = bpy.data.cameras.new('AutoCamera')
cam_auto.lens = 50.0
cam_auto.sensor_width = 36.0
cam_auto.clip_end = 1000.0
ob_auto_camera = bpy.data.objects.new('AutoCamera', cam_auto)
scene.collection.objects.link(ob_auto_camera)
ob_auto_camera.location = (8.3162, -12.0042, 14.3325)
ob_auto_camera.rotation_euler = (1.09748, -7.21219e-08, 0.694738)
scene.camera = ob_auto_camera
bpy.context.view_layer.update()
